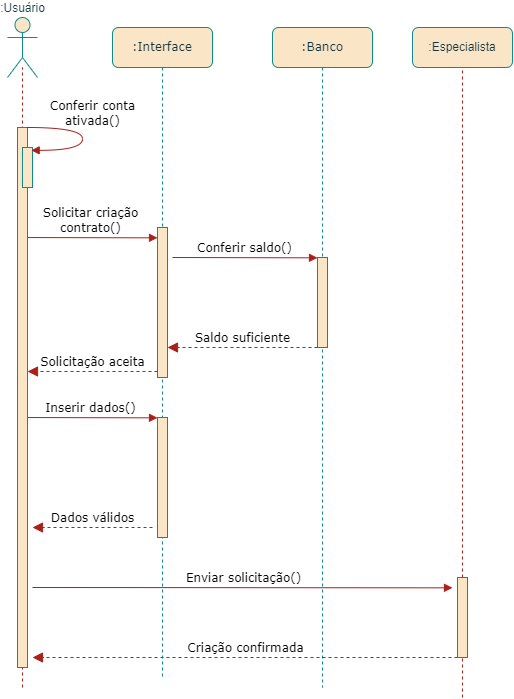

The diagram above was exported from draw.io. Its source (the exported page's mxGraphModel, read from the mxfile embedded in the PNG):
<mxGraphModel dx="833" dy="373" grid="1" gridSize="10" guides="1" tooltips="1" connect="1" arrows="1" fold="1" page="1" pageScale="1" pageWidth="1100" pageHeight="850" background="none" math="0" shadow="0">
  <root>
    <mxCell id="0" />
    <mxCell id="1" style="" parent="0" />
    <mxCell id="05hZqAnw-sNG2pHNZYs4-25" value="" style="endArrow=none;dashed=1;html=1;rounded=0;labelBackgroundColor=none;fontColor=default;strokeColor=#A8201A;" edge="1" parent="1">
      <mxGeometry width="50" height="50" relative="1" as="geometry">
        <mxPoint x="150" y="740" as="sourcePoint" />
        <mxPoint x="150" y="120" as="targetPoint" />
      </mxGeometry>
    </mxCell>
    <mxCell id="7baba1c4bc27f4b0-2" value=":Interface" style="shape=umlLifeline;perimeter=lifelinePerimeter;whiteSpace=wrap;html=1;container=1;collapsible=0;recursiveResize=0;outlineConnect=0;rounded=1;shadow=0;comic=0;labelBackgroundColor=none;strokeWidth=1;fontFamily=Verdana;fontSize=12;align=center;fillColor=#FAE5C7;strokeColor=#0F8B8D;fontColor=#143642;" parent="1" vertex="1">
      <mxGeometry x="240" y="80" width="100" height="650" as="geometry" />
    </mxCell>
    <mxCell id="7baba1c4bc27f4b0-10" value="" style="html=1;points=[];perimeter=orthogonalPerimeter;rounded=0;shadow=0;comic=0;labelBackgroundColor=none;strokeWidth=1;fontFamily=Verdana;fontSize=12;align=center;fillColor=#FAE5C7;strokeColor=#0F8B8D;fontColor=#143642;" parent="7baba1c4bc27f4b0-2" vertex="1">
      <mxGeometry x="45" y="200" width="10" height="150" as="geometry" />
    </mxCell>
    <mxCell id="7baba1c4bc27f4b0-11" value="Solicitar criação &lt;br&gt;contrato()" style="html=1;verticalAlign=bottom;endArrow=block;entryX=0;entryY=0;labelBackgroundColor=none;fontFamily=Verdana;fontSize=12;edgeStyle=elbowEdgeStyle;elbow=vertical;fontColor=default;strokeColor=#A8201A;" parent="7baba1c4bc27f4b0-2" edge="1">
      <mxGeometry x="0.007" relative="1" as="geometry">
        <mxPoint x="-90" y="210.02999999999997" as="sourcePoint" />
        <mxPoint x="45" y="210.02999999999997" as="targetPoint" />
        <mxPoint as="offset" />
      </mxGeometry>
    </mxCell>
    <mxCell id="05hZqAnw-sNG2pHNZYs4-10" value="Solicitação aceita" style="html=1;verticalAlign=bottom;endArrow=block;dashed=1;endSize=8;labelBackgroundColor=none;fontFamily=Verdana;fontSize=12;endFill=1;fontColor=default;strokeColor=#A8201A;" edge="1" parent="7baba1c4bc27f4b0-2">
      <mxGeometry relative="1" as="geometry">
        <mxPoint x="-85" y="343.99662597656254" as="targetPoint" />
        <mxPoint x="45" y="344" as="sourcePoint" />
      </mxGeometry>
    </mxCell>
    <mxCell id="05hZqAnw-sNG2pHNZYs4-12" value="" style="html=1;points=[];perimeter=orthogonalPerimeter;rounded=0;shadow=0;comic=0;labelBackgroundColor=none;strokeWidth=1;fontFamily=Verdana;fontSize=12;align=center;fillColor=#FAE5C7;strokeColor=#0F8B8D;fontColor=#143642;" vertex="1" parent="7baba1c4bc27f4b0-2">
      <mxGeometry x="45" y="390" width="10" height="120" as="geometry" />
    </mxCell>
    <mxCell id="05hZqAnw-sNG2pHNZYs4-13" value="Inserir dados()" style="html=1;verticalAlign=bottom;endArrow=block;entryX=0;entryY=0;labelBackgroundColor=none;fontFamily=Verdana;fontSize=12;edgeStyle=elbowEdgeStyle;elbow=vertical;fontColor=default;strokeColor=#A8201A;" edge="1" parent="7baba1c4bc27f4b0-2">
      <mxGeometry x="0.007" relative="1" as="geometry">
        <mxPoint x="-90" y="390.03" as="sourcePoint" />
        <mxPoint x="45" y="390.03" as="targetPoint" />
        <mxPoint as="offset" />
      </mxGeometry>
    </mxCell>
    <mxCell id="7baba1c4bc27f4b0-3" value=":Banco" style="shape=umlLifeline;perimeter=lifelinePerimeter;whiteSpace=wrap;html=1;container=1;collapsible=0;recursiveResize=0;outlineConnect=0;rounded=1;shadow=0;comic=0;labelBackgroundColor=none;strokeWidth=1;fontFamily=Verdana;fontSize=12;align=center;fillColor=#FAE5C7;strokeColor=#0F8B8D;fontColor=#143642;" parent="1" vertex="1">
      <mxGeometry x="400" y="80" width="100" height="660" as="geometry" />
    </mxCell>
    <mxCell id="7baba1c4bc27f4b0-13" value="" style="html=1;points=[];perimeter=orthogonalPerimeter;rounded=0;shadow=0;comic=0;labelBackgroundColor=none;strokeWidth=1;fontFamily=Verdana;fontSize=12;align=center;fillColor=#FAE5C7;strokeColor=#0F8B8D;fontColor=#143642;" parent="7baba1c4bc27f4b0-3" vertex="1">
      <mxGeometry x="45" y="230" width="10" height="90" as="geometry" />
    </mxCell>
    <mxCell id="7baba1c4bc27f4b0-14" value="Conferir saldo()" style="html=1;verticalAlign=bottom;endArrow=block;labelBackgroundColor=none;fontFamily=Verdana;fontSize=12;edgeStyle=elbowEdgeStyle;elbow=vertical;fontColor=default;strokeColor=#A8201A;" parent="7baba1c4bc27f4b0-3" edge="1">
      <mxGeometry relative="1" as="geometry">
        <mxPoint x="-100" y="230" as="sourcePoint" />
        <mxPoint x="45" y="230" as="targetPoint" />
      </mxGeometry>
    </mxCell>
    <mxCell id="05hZqAnw-sNG2pHNZYs4-9" value="Saldo suficiente" style="html=1;verticalAlign=bottom;endArrow=block;dashed=1;endSize=8;labelBackgroundColor=none;fontFamily=Verdana;fontSize=12;endFill=1;fontColor=default;strokeColor=#A8201A;" edge="1" parent="7baba1c4bc27f4b0-3">
      <mxGeometry relative="1" as="geometry">
        <mxPoint x="-105" y="320" as="targetPoint" />
        <mxPoint x="45" y="320" as="sourcePoint" />
      </mxGeometry>
    </mxCell>
    <mxCell id="05hZqAnw-sNG2pHNZYs4-24" value="Criação confirmada" style="html=1;verticalAlign=bottom;endArrow=block;dashed=1;endSize=8;labelBackgroundColor=none;fontFamily=Verdana;fontSize=12;endFill=1;fontColor=default;strokeColor=#A8201A;" edge="1" parent="7baba1c4bc27f4b0-3">
      <mxGeometry relative="1" as="geometry">
        <mxPoint x="-240" y="630" as="targetPoint" />
        <mxPoint x="185" y="630" as="sourcePoint" />
      </mxGeometry>
    </mxCell>
    <mxCell id="05hZqAnw-sNG2pHNZYs4-23" value="Enviar solicitação()" style="html=1;verticalAlign=bottom;endArrow=block;labelBackgroundColor=none;fontFamily=Verdana;fontSize=12;edgeStyle=elbowEdgeStyle;elbow=vertical;fontColor=default;strokeColor=#A8201A;" edge="1" parent="7baba1c4bc27f4b0-3">
      <mxGeometry x="0.007" relative="1" as="geometry">
        <mxPoint x="-240" y="560" as="sourcePoint" />
        <mxPoint x="180" y="560" as="targetPoint" />
        <mxPoint as="offset" />
      </mxGeometry>
    </mxCell>
    <mxCell id="05hZqAnw-sNG2pHNZYs4-15" value=":Especialista" style="rounded=1;whiteSpace=wrap;html=1;labelBackgroundColor=none;fillColor=#FAE5C7;strokeColor=#0F8B8D;fontColor=#143642;" vertex="1" parent="1">
      <mxGeometry x="540" y="80" width="100" height="40" as="geometry" />
    </mxCell>
    <mxCell id="05hZqAnw-sNG2pHNZYs4-19" value="" style="endArrow=none;dashed=1;html=1;rounded=0;labelBackgroundColor=none;fontColor=default;strokeColor=#A8201A;" edge="1" parent="1" source="05hZqAnw-sNG2pHNZYs4-21">
      <mxGeometry width="50" height="50" relative="1" as="geometry">
        <mxPoint x="590" y="720" as="sourcePoint" />
        <mxPoint x="590" y="120" as="targetPoint" />
      </mxGeometry>
    </mxCell>
    <mxCell id="05hZqAnw-sNG2pHNZYs4-20" value="Dados válidos" style="html=1;verticalAlign=bottom;endArrow=block;dashed=1;endSize=8;labelBackgroundColor=none;fontFamily=Verdana;fontSize=12;endFill=1;fontColor=default;strokeColor=#A8201A;" edge="1" parent="1">
      <mxGeometry relative="1" as="geometry">
        <mxPoint x="160" y="580" as="targetPoint" />
        <mxPoint x="280" y="580" as="sourcePoint" />
      </mxGeometry>
    </mxCell>
    <mxCell id="05hZqAnw-sNG2pHNZYs4-22" value="" style="endArrow=none;dashed=1;html=1;rounded=0;labelBackgroundColor=none;fontColor=default;strokeColor=#A8201A;" edge="1" parent="1" target="05hZqAnw-sNG2pHNZYs4-21">
      <mxGeometry width="50" height="50" relative="1" as="geometry">
        <mxPoint x="590" y="750" as="sourcePoint" />
        <mxPoint x="590" y="120" as="targetPoint" />
      </mxGeometry>
    </mxCell>
    <mxCell id="05hZqAnw-sNG2pHNZYs4-21" value="" style="html=1;points=[];perimeter=orthogonalPerimeter;rounded=0;shadow=0;comic=0;labelBackgroundColor=none;strokeWidth=1;fontFamily=Verdana;fontSize=12;align=center;fillColor=#FAE5C7;strokeColor=#0F8B8D;fontColor=#143642;" vertex="1" parent="1">
      <mxGeometry x="585" y="630" width="10" height="80" as="geometry" />
    </mxCell>
    <mxCell id="7baba1c4bc27f4b0-9" value="" style="html=1;points=[];perimeter=orthogonalPerimeter;rounded=0;shadow=0;comic=0;labelBackgroundColor=none;strokeWidth=1;fontFamily=Verdana;fontSize=12;align=center;fillColor=#FAE5C7;strokeColor=#0F8B8D;fontColor=#143642;" parent="1" vertex="1">
      <mxGeometry x="145" y="180" width="10" height="540" as="geometry" />
    </mxCell>
    <mxCell id="05hZqAnw-sNG2pHNZYs4-8" value="" style="html=1;points=[];perimeter=orthogonalPerimeter;rounded=0;shadow=0;comic=0;labelBackgroundColor=none;strokeWidth=1;fontFamily=Verdana;fontSize=12;align=center;fillColor=#FAE5C7;strokeColor=#0F8B8D;fontColor=#143642;" vertex="1" parent="1">
      <mxGeometry x="150" y="200" width="10" height="40" as="geometry" />
    </mxCell>
    <mxCell id="7baba1c4bc27f4b0-39" value="Conferir conta &lt;br&gt;ativada()" style="html=1;verticalAlign=bottom;endArrow=block;labelBackgroundColor=none;fontFamily=Verdana;fontSize=12;elbow=vertical;edgeStyle=orthogonalEdgeStyle;curved=1;exitX=1.038;exitY=0.345;exitPerimeter=0;fontColor=default;strokeColor=#A8201A;entryX=0.867;entryY=0.071;entryDx=0;entryDy=0;entryPerimeter=0;" parent="1" edge="1" target="05hZqAnw-sNG2pHNZYs4-8">
      <mxGeometry x="-0.0936" y="10" relative="1" as="geometry">
        <mxPoint x="155.00333333333344" y="180" as="sourcePoint" />
        <mxPoint x="170" y="190" as="targetPoint" />
        <Array as="points">
          <mxPoint x="210" y="180" />
          <mxPoint x="210" y="203" />
        </Array>
        <mxPoint as="offset" />
      </mxGeometry>
    </mxCell>
    <mxCell id="05hZqAnw-sNG2pHNZYs4-26" value=":Usuário" style="shape=umlActor;verticalLabelPosition=top;verticalAlign=bottom;html=1;outlineConnect=0;strokeColor=#0F8B8D;fontColor=#143642;fillColor=#FAE5C7;labelPosition=center;align=center;labelBackgroundColor=none;" vertex="1" parent="1">
      <mxGeometry x="135" y="70" width="30" height="60" as="geometry" />
    </mxCell>
  </root>
</mxGraphModel>